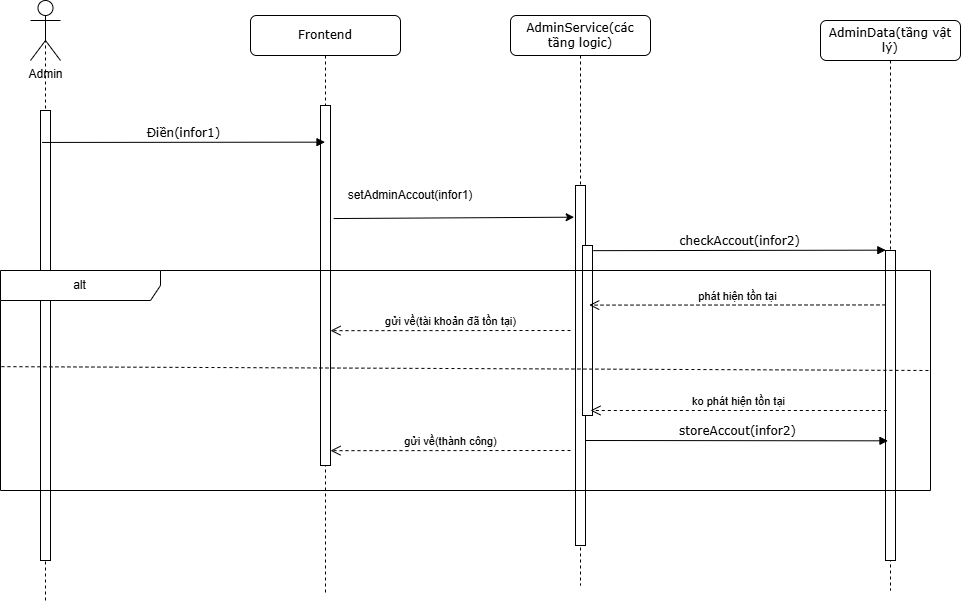

The diagram above was exported from draw.io. Its source (the exported page's mxGraphModel, read from the mxfile embedded in the PNG):
<mxGraphModel dx="1708" dy="795" grid="1" gridSize="10" guides="1" tooltips="1" connect="1" arrows="1" fold="1" page="1" pageScale="1" pageWidth="850" pageHeight="1100" math="0" shadow="0">
  <root>
    <mxCell id="0" />
    <mxCell id="1" parent="0" />
    <mxCell id="EOGjWEiPuZ4Wu2UOnN3x-1" value="" style="endArrow=none;dashed=1;html=1;rounded=0;entryX=0.5;entryY=0.5;entryDx=0;entryDy=0;entryPerimeter=0;" edge="1" parent="1" target="EOGjWEiPuZ4Wu2UOnN3x-9">
      <mxGeometry width="50" height="50" relative="1" as="geometry">
        <mxPoint x="255" y="930" as="sourcePoint" />
        <mxPoint x="430" y="460" as="targetPoint" />
      </mxGeometry>
    </mxCell>
    <mxCell id="EOGjWEiPuZ4Wu2UOnN3x-2" value="Frontend" style="shape=umlLifeline;perimeter=lifelinePerimeter;whiteSpace=wrap;html=1;container=1;collapsible=0;recursiveResize=0;outlineConnect=0;rounded=1;shadow=0;comic=0;labelBackgroundColor=none;strokeWidth=1;fontFamily=Verdana;fontSize=12;align=center;" vertex="1" parent="1">
      <mxGeometry x="460" y="345" width="150" height="580" as="geometry" />
    </mxCell>
    <mxCell id="EOGjWEiPuZ4Wu2UOnN3x-3" value="" style="html=1;points=[];perimeter=orthogonalPerimeter;rounded=0;shadow=0;comic=0;labelBackgroundColor=none;strokeWidth=1;fontFamily=Verdana;fontSize=12;align=center;" vertex="1" parent="EOGjWEiPuZ4Wu2UOnN3x-2">
      <mxGeometry x="70" y="90" width="10" height="360" as="geometry" />
    </mxCell>
    <mxCell id="EOGjWEiPuZ4Wu2UOnN3x-9" value="Admin" style="shape=umlActor;verticalLabelPosition=bottom;verticalAlign=top;html=1;outlineConnect=0;" vertex="1" parent="1">
      <mxGeometry x="240" y="330" width="30" height="60" as="geometry" />
    </mxCell>
    <mxCell id="EOGjWEiPuZ4Wu2UOnN3x-10" value="" style="html=1;points=[];perimeter=orthogonalPerimeter;rounded=0;shadow=0;comic=0;labelBackgroundColor=none;strokeWidth=1;fontFamily=Verdana;fontSize=12;align=center;" vertex="1" parent="1">
      <mxGeometry x="250" y="440" width="10" height="450" as="geometry" />
    </mxCell>
    <mxCell id="EOGjWEiPuZ4Wu2UOnN3x-11" value="Điền(infor1)" style="html=1;verticalAlign=bottom;endArrow=block;labelBackgroundColor=none;fontFamily=Verdana;fontSize=12;edgeStyle=elbowEdgeStyle;elbow=vertical;exitX=0.153;exitY=0.071;exitDx=0;exitDy=0;exitPerimeter=0;" edge="1" parent="1" source="EOGjWEiPuZ4Wu2UOnN3x-10" target="EOGjWEiPuZ4Wu2UOnN3x-2">
      <mxGeometry relative="1" as="geometry">
        <mxPoint x="260" y="460" as="sourcePoint" />
        <mxPoint x="360" y="450" as="targetPoint" />
      </mxGeometry>
    </mxCell>
    <mxCell id="EOGjWEiPuZ4Wu2UOnN3x-13" value="AdminService(các tầng logic)" style="shape=umlLifeline;perimeter=lifelinePerimeter;whiteSpace=wrap;html=1;container=1;collapsible=0;recursiveResize=0;outlineConnect=0;rounded=1;shadow=0;comic=0;labelBackgroundColor=none;strokeWidth=1;fontFamily=Verdana;fontSize=12;align=center;" vertex="1" parent="1">
      <mxGeometry x="720" y="345" width="140" height="570" as="geometry" />
    </mxCell>
    <mxCell id="EOGjWEiPuZ4Wu2UOnN3x-14" value="" style="html=1;points=[];perimeter=orthogonalPerimeter;rounded=0;shadow=0;comic=0;labelBackgroundColor=none;strokeWidth=1;fontFamily=Verdana;fontSize=12;align=center;" vertex="1" parent="EOGjWEiPuZ4Wu2UOnN3x-13">
      <mxGeometry x="65" y="170" width="10" height="360" as="geometry" />
    </mxCell>
    <mxCell id="EOGjWEiPuZ4Wu2UOnN3x-73" value="" style="html=1;points=[];perimeter=orthogonalPerimeter;rounded=0;shadow=0;comic=0;labelBackgroundColor=none;strokeWidth=1;fontFamily=Verdana;fontSize=12;align=center;" vertex="1" parent="EOGjWEiPuZ4Wu2UOnN3x-13">
      <mxGeometry x="72" y="230" width="10" height="170" as="geometry" />
    </mxCell>
    <mxCell id="EOGjWEiPuZ4Wu2UOnN3x-21" value="AdminData(tầng vật lý)" style="shape=umlLifeline;perimeter=lifelinePerimeter;whiteSpace=wrap;html=1;container=1;collapsible=0;recursiveResize=0;outlineConnect=0;rounded=1;shadow=0;comic=0;labelBackgroundColor=none;strokeWidth=1;fontFamily=Verdana;fontSize=12;align=center;" vertex="1" parent="1">
      <mxGeometry x="1030" y="350" width="140" height="570" as="geometry" />
    </mxCell>
    <mxCell id="EOGjWEiPuZ4Wu2UOnN3x-22" value="" style="html=1;points=[];perimeter=orthogonalPerimeter;rounded=0;shadow=0;comic=0;labelBackgroundColor=none;strokeWidth=1;fontFamily=Verdana;fontSize=12;align=center;" vertex="1" parent="EOGjWEiPuZ4Wu2UOnN3x-21">
      <mxGeometry x="65" y="230" width="10" height="310" as="geometry" />
    </mxCell>
    <mxCell id="EOGjWEiPuZ4Wu2UOnN3x-74" value="checkAccout(infor2)" style="html=1;verticalAlign=bottom;endArrow=block;labelBackgroundColor=none;fontFamily=Verdana;fontSize=12;edgeStyle=elbowEdgeStyle;elbow=vertical;exitX=1.084;exitY=0.231;exitDx=0;exitDy=0;exitPerimeter=0;entryX=0.032;entryY=0.148;entryDx=0;entryDy=0;entryPerimeter=0;" edge="1" parent="1">
      <mxGeometry relative="1" as="geometry">
        <mxPoint x="802.8400000000001" y="580.1600000000001" as="sourcePoint" />
        <mxPoint x="1095.3200000000002" y="580" as="targetPoint" />
      </mxGeometry>
    </mxCell>
    <mxCell id="EOGjWEiPuZ4Wu2UOnN3x-75" value="alt" style="shape=umlFrame;whiteSpace=wrap;html=1;pointerEvents=0;recursiveResize=0;container=1;collapsible=0;width=160;" vertex="1" parent="1">
      <mxGeometry x="210" y="600" width="930" height="220" as="geometry" />
    </mxCell>
    <mxCell id="EOGjWEiPuZ4Wu2UOnN3x-76" value="phát hiện tồn tại" style="html=1;verticalAlign=bottom;endArrow=open;dashed=1;endSize=8;curved=0;rounded=0;entryX=0.892;entryY=0.791;entryDx=0;entryDy=0;entryPerimeter=0;exitX=0.224;exitY=0.404;exitDx=0;exitDy=0;exitPerimeter=0;" edge="1" parent="EOGjWEiPuZ4Wu2UOnN3x-75">
      <mxGeometry relative="1" as="geometry">
        <mxPoint x="885.0000000000002" y="34.44000000000011" as="sourcePoint" />
        <mxPoint x="588.6800000000001" y="34.599999999999966" as="targetPoint" />
      </mxGeometry>
    </mxCell>
    <mxCell id="EOGjWEiPuZ4Wu2UOnN3x-79" value="gửi về(tài khoản đã tồn tại)" style="html=1;verticalAlign=bottom;endArrow=open;dashed=1;endSize=8;curved=0;rounded=0;entryX=0.892;entryY=0.791;entryDx=0;entryDy=0;entryPerimeter=0;" edge="1" parent="EOGjWEiPuZ4Wu2UOnN3x-75">
      <mxGeometry relative="1" as="geometry">
        <mxPoint x="570" y="60" as="sourcePoint" />
        <mxPoint x="330" y="60.159999999999854" as="targetPoint" />
      </mxGeometry>
    </mxCell>
    <mxCell id="EOGjWEiPuZ4Wu2UOnN3x-81" value="ko phát hiện tồn tại" style="html=1;verticalAlign=bottom;endArrow=open;dashed=1;endSize=8;curved=0;rounded=0;exitX=0.224;exitY=0.404;exitDx=0;exitDy=0;exitPerimeter=0;" edge="1" parent="EOGjWEiPuZ4Wu2UOnN3x-75">
      <mxGeometry relative="1" as="geometry">
        <mxPoint x="886.3200000000002" y="140" as="sourcePoint" />
        <mxPoint x="590" y="140" as="targetPoint" />
      </mxGeometry>
    </mxCell>
    <mxCell id="EOGjWEiPuZ4Wu2UOnN3x-82" value="storeAccout(infor2)" style="html=1;verticalAlign=bottom;endArrow=block;labelBackgroundColor=none;fontFamily=Verdana;fontSize=12;edgeStyle=elbowEdgeStyle;elbow=vertical;entryX=0.032;entryY=0.148;entryDx=0;entryDy=0;entryPerimeter=0;" edge="1" parent="EOGjWEiPuZ4Wu2UOnN3x-75">
      <mxGeometry relative="1" as="geometry">
        <mxPoint x="585" y="170" as="sourcePoint" />
        <mxPoint x="887.48" y="170" as="targetPoint" />
      </mxGeometry>
    </mxCell>
    <mxCell id="EOGjWEiPuZ4Wu2UOnN3x-86" value="gửi về(thành công)" style="html=1;verticalAlign=bottom;endArrow=open;dashed=1;endSize=8;curved=0;rounded=0;entryX=0.892;entryY=0.791;entryDx=0;entryDy=0;entryPerimeter=0;" edge="1" parent="EOGjWEiPuZ4Wu2UOnN3x-75">
      <mxGeometry relative="1" as="geometry">
        <mxPoint x="570" y="180" as="sourcePoint" />
        <mxPoint x="330" y="180.15999999999985" as="targetPoint" />
      </mxGeometry>
    </mxCell>
    <mxCell id="EOGjWEiPuZ4Wu2UOnN3x-77" value="" style="endArrow=none;dashed=1;html=1;rounded=0;exitX=0.001;exitY=0.437;exitDx=0;exitDy=0;exitPerimeter=0;" edge="1" parent="1" source="EOGjWEiPuZ4Wu2UOnN3x-75">
      <mxGeometry width="50" height="50" relative="1" as="geometry">
        <mxPoint x="860" y="640" as="sourcePoint" />
        <mxPoint x="1140" y="700" as="targetPoint" />
      </mxGeometry>
    </mxCell>
    <mxCell id="EOGjWEiPuZ4Wu2UOnN3x-78" value="" style="endArrow=classic;html=1;rounded=0;exitX=1.315;exitY=0.314;exitDx=0;exitDy=0;exitPerimeter=0;entryX=-0.136;entryY=0.088;entryDx=0;entryDy=0;entryPerimeter=0;" edge="1" parent="1" source="EOGjWEiPuZ4Wu2UOnN3x-3" target="EOGjWEiPuZ4Wu2UOnN3x-14">
      <mxGeometry width="50" height="50" relative="1" as="geometry">
        <mxPoint x="860" y="640" as="sourcePoint" />
        <mxPoint x="910" y="590" as="targetPoint" />
      </mxGeometry>
    </mxCell>
    <mxCell id="EOGjWEiPuZ4Wu2UOnN3x-80" value="setAdminAccout(infor1)" style="text;html=1;whiteSpace=wrap;strokeColor=none;fillColor=none;align=center;verticalAlign=middle;rounded=0;" vertex="1" parent="1">
      <mxGeometry x="590" y="510" width="60" height="30" as="geometry" />
    </mxCell>
  </root>
</mxGraphModel>